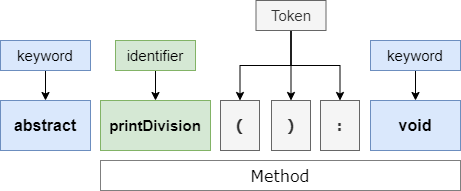

The diagram above was exported from draw.io. Its source (the exported page's mxGraphModel, read from the mxfile embedded in the PNG):
<mxGraphModel dx="1010" dy="579" grid="1" gridSize="10" guides="1" tooltips="1" connect="1" arrows="1" fold="1" page="1" pageScale="1" pageWidth="850" pageHeight="1100" math="0" shadow="0">
  <root>
    <mxCell id="u5J3ec8KC-6Nv7wMUoGB-0" />
    <mxCell id="u5J3ec8KC-6Nv7wMUoGB-1" parent="u5J3ec8KC-6Nv7wMUoGB-0" />
    <mxCell id="u5J3ec8KC-6Nv7wMUoGB-5" value="printDivision" style="rounded=0;whiteSpace=wrap;html=1;fillColor=#d5e8d4;strokeColor=#82b366;fontSize=15;fontStyle=1;" vertex="1" parent="u5J3ec8KC-6Nv7wMUoGB-1">
      <mxGeometry x="280" y="380" width="110" height="50" as="geometry" />
    </mxCell>
    <mxCell id="u5J3ec8KC-6Nv7wMUoGB-6" style="edgeStyle=orthogonalEdgeStyle;rounded=0;orthogonalLoop=1;jettySize=auto;html=1;exitX=0.5;exitY=1;exitDx=0;exitDy=0;fontSize=15;" edge="1" parent="u5J3ec8KC-6Nv7wMUoGB-1" source="u5J3ec8KC-6Nv7wMUoGB-7" target="u5J3ec8KC-6Nv7wMUoGB-5">
      <mxGeometry relative="1" as="geometry" />
    </mxCell>
    <mxCell id="u5J3ec8KC-6Nv7wMUoGB-7" value="&lt;span style=&quot;font-weight: normal&quot;&gt;identifier&lt;/span&gt;" style="rounded=0;whiteSpace=wrap;html=1;fillColor=#d5e8d4;strokeColor=#82b366;fontSize=15;fontStyle=1;" vertex="1" parent="u5J3ec8KC-6Nv7wMUoGB-1">
      <mxGeometry x="295" y="320" width="80" height="30" as="geometry" />
    </mxCell>
    <mxCell id="u5J3ec8KC-6Nv7wMUoGB-11" value="abstract" style="rounded=0;whiteSpace=wrap;html=1;fillColor=#dae8fc;strokeColor=#6c8ebf;fontSize=16;fontStyle=1;" vertex="1" parent="u5J3ec8KC-6Nv7wMUoGB-1">
      <mxGeometry x="180" y="380" width="90" height="50" as="geometry" />
    </mxCell>
    <mxCell id="u5J3ec8KC-6Nv7wMUoGB-12" style="edgeStyle=orthogonalEdgeStyle;rounded=0;orthogonalLoop=1;jettySize=auto;html=1;exitX=0.5;exitY=1;exitDx=0;exitDy=0;fontSize=15;" edge="1" parent="u5J3ec8KC-6Nv7wMUoGB-1" source="u5J3ec8KC-6Nv7wMUoGB-13">
      <mxGeometry relative="1" as="geometry">
        <mxPoint x="225" y="380" as="targetPoint" />
      </mxGeometry>
    </mxCell>
    <mxCell id="u5J3ec8KC-6Nv7wMUoGB-13" value="&lt;span style=&quot;font-weight: normal&quot;&gt;keyword&lt;/span&gt;" style="rounded=0;whiteSpace=wrap;html=1;fillColor=#dae8fc;strokeColor=#6c8ebf;fontSize=15;fontStyle=1;" vertex="1" parent="u5J3ec8KC-6Nv7wMUoGB-1">
      <mxGeometry x="180" y="320" width="90" height="30" as="geometry" />
    </mxCell>
    <mxCell id="u5J3ec8KC-6Nv7wMUoGB-14" value="&lt;font face=&quot;Verdana&quot;&gt;(&lt;/font&gt;" style="rounded=0;whiteSpace=wrap;html=1;fillColor=#f5f5f5;strokeColor=#666666;fontSize=15;fontStyle=1;fontColor=#333333;" vertex="1" parent="u5J3ec8KC-6Nv7wMUoGB-1">
      <mxGeometry x="400" y="380" width="39" height="50" as="geometry" />
    </mxCell>
    <mxCell id="u5J3ec8KC-6Nv7wMUoGB-19" style="edgeStyle=orthogonalEdgeStyle;rounded=0;orthogonalLoop=1;jettySize=auto;html=1;exitX=0.5;exitY=1;exitDx=0;exitDy=0;strokeWidth=1;fontFamily=Verdana;fontSize=16;" edge="1" parent="u5J3ec8KC-6Nv7wMUoGB-1" source="u5J3ec8KC-6Nv7wMUoGB-16" target="u5J3ec8KC-6Nv7wMUoGB-14">
      <mxGeometry relative="1" as="geometry" />
    </mxCell>
    <mxCell id="u5J3ec8KC-6Nv7wMUoGB-20" style="edgeStyle=orthogonalEdgeStyle;rounded=0;orthogonalLoop=1;jettySize=auto;html=1;exitX=0.5;exitY=1;exitDx=0;exitDy=0;strokeWidth=1;fontFamily=Verdana;fontSize=16;" edge="1" parent="u5J3ec8KC-6Nv7wMUoGB-1" source="u5J3ec8KC-6Nv7wMUoGB-16" target="u5J3ec8KC-6Nv7wMUoGB-17">
      <mxGeometry relative="1" as="geometry" />
    </mxCell>
    <mxCell id="u5J3ec8KC-6Nv7wMUoGB-26" style="edgeStyle=orthogonalEdgeStyle;rounded=0;orthogonalLoop=1;jettySize=auto;html=1;exitX=0.5;exitY=1;exitDx=0;exitDy=0;strokeWidth=1;fontFamily=Verdana;fontSize=16;" edge="1" parent="u5J3ec8KC-6Nv7wMUoGB-1" source="u5J3ec8KC-6Nv7wMUoGB-16" target="u5J3ec8KC-6Nv7wMUoGB-21">
      <mxGeometry relative="1" as="geometry" />
    </mxCell>
    <mxCell id="u5J3ec8KC-6Nv7wMUoGB-16" value="&lt;span style=&quot;font-weight: normal&quot;&gt;Token&lt;/span&gt;" style="rounded=0;whiteSpace=wrap;html=1;fillColor=#f5f5f5;strokeColor=#666666;fontSize=15;fontStyle=1;fontColor=#333333;" vertex="1" parent="u5J3ec8KC-6Nv7wMUoGB-1">
      <mxGeometry x="435.5" y="280" width="70" height="30" as="geometry" />
    </mxCell>
    <mxCell id="u5J3ec8KC-6Nv7wMUoGB-17" value="&lt;font face=&quot;Verdana&quot;&gt;)&lt;/font&gt;" style="rounded=0;whiteSpace=wrap;html=1;fillColor=#f5f5f5;strokeColor=#666666;fontSize=15;fontStyle=1;fontColor=#333333;" vertex="1" parent="u5J3ec8KC-6Nv7wMUoGB-1">
      <mxGeometry x="451" y="380" width="39" height="50" as="geometry" />
    </mxCell>
    <mxCell id="u5J3ec8KC-6Nv7wMUoGB-18" value="Method" style="rounded=0;whiteSpace=wrap;html=1;fontFamily=Verdana;fontSize=16;opacity=50;" vertex="1" parent="u5J3ec8KC-6Nv7wMUoGB-1">
      <mxGeometry x="280" y="440" width="360" height="30" as="geometry" />
    </mxCell>
    <mxCell id="u5J3ec8KC-6Nv7wMUoGB-21" value="&lt;font face=&quot;Verdana&quot;&gt;:&lt;/font&gt;" style="rounded=0;whiteSpace=wrap;html=1;fillColor=#f5f5f5;strokeColor=#666666;fontSize=15;fontStyle=1;fontColor=#333333;" vertex="1" parent="u5J3ec8KC-6Nv7wMUoGB-1">
      <mxGeometry x="500" y="380" width="39" height="50" as="geometry" />
    </mxCell>
    <mxCell id="u5J3ec8KC-6Nv7wMUoGB-22" value="void" style="rounded=0;whiteSpace=wrap;html=1;fillColor=#dae8fc;strokeColor=#6c8ebf;fontSize=16;fontStyle=1;" vertex="1" parent="u5J3ec8KC-6Nv7wMUoGB-1">
      <mxGeometry x="550" y="380" width="90" height="50" as="geometry" />
    </mxCell>
    <mxCell id="u5J3ec8KC-6Nv7wMUoGB-23" style="edgeStyle=orthogonalEdgeStyle;rounded=0;orthogonalLoop=1;jettySize=auto;html=1;exitX=0.5;exitY=1;exitDx=0;exitDy=0;fontSize=15;" edge="1" parent="u5J3ec8KC-6Nv7wMUoGB-1" source="u5J3ec8KC-6Nv7wMUoGB-24">
      <mxGeometry relative="1" as="geometry">
        <mxPoint x="595" y="380" as="targetPoint" />
      </mxGeometry>
    </mxCell>
    <mxCell id="u5J3ec8KC-6Nv7wMUoGB-24" value="&lt;span style=&quot;font-weight: normal&quot;&gt;keyword&lt;/span&gt;" style="rounded=0;whiteSpace=wrap;html=1;fillColor=#dae8fc;strokeColor=#6c8ebf;fontSize=15;fontStyle=1;" vertex="1" parent="u5J3ec8KC-6Nv7wMUoGB-1">
      <mxGeometry x="550" y="320" width="90" height="30" as="geometry" />
    </mxCell>
  </root>
</mxGraphModel>